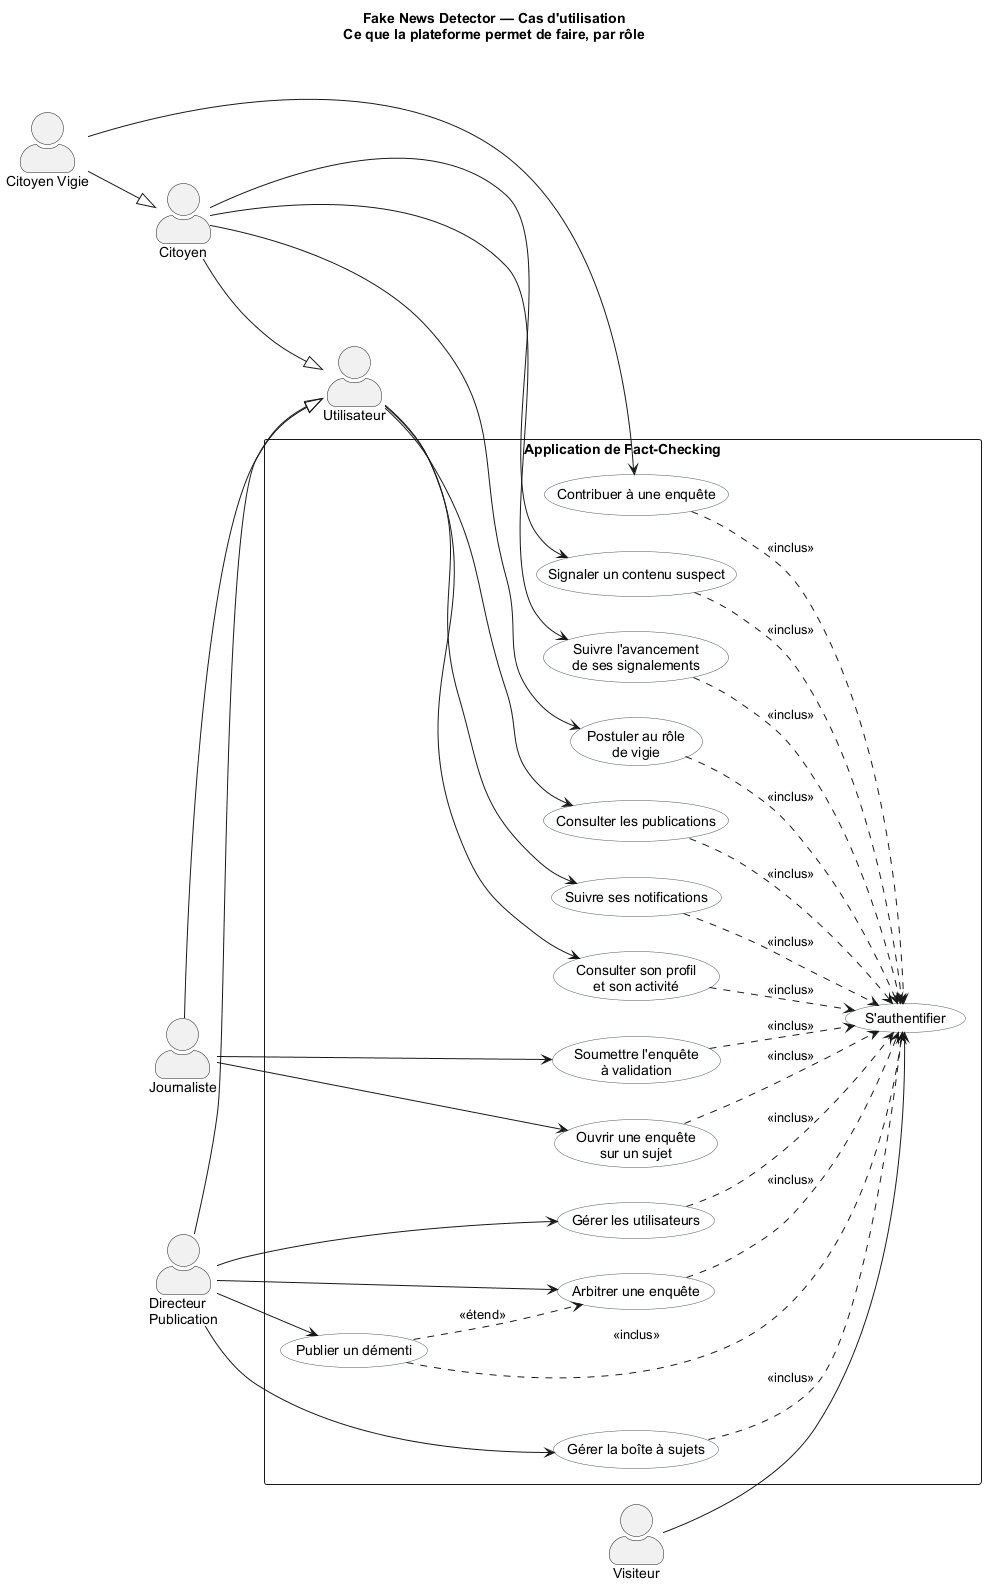

The diagram above was rendered by PlantUML. Its source (embedded in the PNG):
@startuml usecase-essentiel
' =============================================================================
' Fake News Detector — Cas d'utilisation (vue resserrée, format imprimable)
' 13 cas plus S'authentifier, qu'ils incluent tous. Aucune note dans le dessin :
' la couverture détaillée et les règles d'accès vivent dans le texte qui
' accompagne la figure.
' Source de vérité : doc/api.md croisé avec la matrice de permissions.
' =============================================================================

left to right direction
skinparam shadowless true
skinparam defaultFontName "Arial"
skinparam actorStyle awesome
skinparam packageStyle rectangle
skinparam usecase {
  BackgroundColor #FFFFFF
  BorderColor #4A5568
}

title Fake News Detector — Cas d'utilisation\nCe que la plateforme permet de faire, par rôle

' ==========================================
' ACTEURS
' ==========================================

actor "Citoyen Vigie" as V
actor "Citoyen" as C
actor "Journaliste" as J
actor "Directeur\nPublication" as D
actor "Utilisateur" as U
actor "Visiteur" as VIS

V --|> C
C --|> U
J --|> U
D --|> U

rectangle "Application de Fact-Checking" {

  usecase "Contribuer à une enquête" as UC6
  usecase "Signaler un contenu suspect" as UC4
  usecase "Suivre l'avancement\nde ses signalements" as UC12
  usecase "Postuler au rôle\nde vigie" as UC5
  usecase "Consulter son profil\net son activité" as UC3
  usecase "Consulter les publications" as UC1
  usecase "Suivre ses notifications" as UC2
  usecase "Soumettre l'enquête\nà validation" as UC8
  usecase "Ouvrir une enquête\nsur un sujet" as UC7
  usecase "Gérer les utilisateurs" as UC11
  usecase "Publier un démenti" as UC13
  usecase "Arbitrer une enquête" as UC10
  usecase "Gérer la boîte à sujets" as UC9

  usecase "S'authentifier" as AUTH
}

' ==========================================
' ASSOCIATIONS
' ==========================================

U --> UC1
U --> UC2
U --> UC3

C --> UC4
C --> UC12
C --> UC5

V --> UC6

J --> UC7
J --> UC8

D --> UC9
D --> UC10
D --> UC11
D --> UC13

' Le visiteur n'est pas encore authentifié : c'est le seul acteur pour qui
' S'authentifier est un but en soi, et non une inclusion.
VIS --> AUTH

' ==========================================
' AUTHENTIFICATION : CONDITION DE TOUS LES CAS
' ==========================================

UC1 ..> AUTH : <<inclus>>
UC2 ..> AUTH : <<inclus>>
UC3 ..> AUTH : <<inclus>>
UC4 ..> AUTH : <<inclus>>
UC5 ..> AUTH : <<inclus>>
UC6 ..> AUTH : <<inclus>>
UC7 ..> AUTH : <<inclus>>
UC8 ..> AUTH : <<inclus>>
UC9 ..> AUTH : <<inclus>>
UC10 ..> AUTH : <<inclus>>
UC11 ..> AUTH : <<inclus>>
UC12 ..> AUTH : <<inclus>>
UC13 ..> AUTH : <<inclus>>

' ==========================================
' EXTENSION
' ==========================================

UC13 ..> UC10 : <<étend>>

@enduml